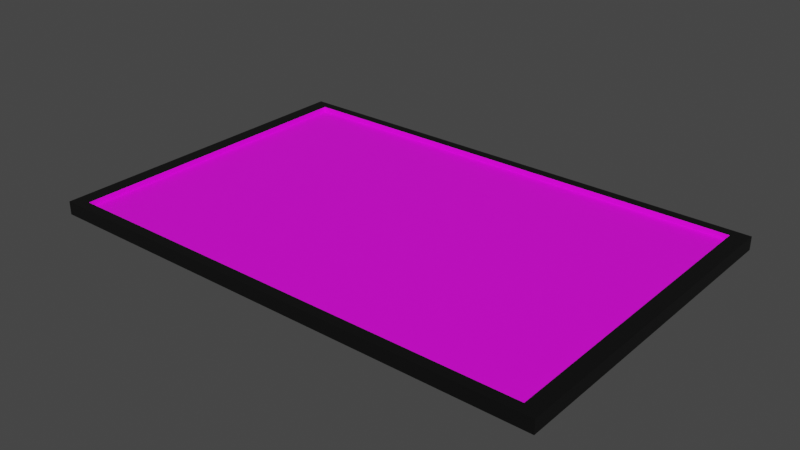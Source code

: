 # Source: garnica.blend  (saved by Blender 2.90.8; exported with 4.5.12 LTS)
import bpy
from mathutils import Matrix  # noqa: F401  (used for matrix-valued properties, if any)

bpy.ops.wm.read_factory_settings(use_empty=True)
scene = bpy.context.scene
scene.name = 'Scene'

# ---- collections
col_collection = bpy.data.collections.new('Collection'); scene.collection.children.link(col_collection)

# ---- images (referenced by path relative to the original .blend; pixels are not part of the script)
import os
ASSET_DIR = os.environ.get("B2B_ASSET_DIR", "")  # directory of the original .blend (textures are referenced by path, not embedded)
HERE = os.path.dirname(os.path.abspath(__file__))  # packed textures are extracted next to this script under _unpacked/

def load_image(name, relpath, width, height, colorspace="sRGB"):
    """Load a texture the original file referenced (path relative to the .blend, or extracted next to this script)."""
    p = next((c for c in (os.path.join(HERE, relpath), os.path.join(ASSET_DIR, relpath)) if relpath and os.path.exists(c)), "")
    if p:
        img = bpy.data.images.load(p, check_existing=True)
        img.name = name
    else:  # same state as the original file: an image datablock whose file is absent (Cycles renders it pink)
        img = bpy.data.images.new(name, width, height)
        img.source = "FILE"
        img.filepath = "//" + (relpath or name)
    img.colorspace_settings.name = colorspace
    return img
img_guernica_jpg = load_image('guernica.jpg', 'guernica.jpg', 1024, 1024, 'sRGB')

# ---- materials (node trees are filled in below, after node groups)
mat_negro = bpy.data.materials.new('NEGRO')
mat_negro.use_transparent_shadow = False
mat_noche_estrellada = bpy.data.materials.new('NOCHE ESTRELLADA')
mat_noche_estrellada.use_transparent_shadow = False

# ---- material node trees
mat_negro.use_nodes = True; mat_negro.node_tree.nodes.clear()
_N = mat_negro.node_tree.nodes; _L = mat_negro.node_tree.links
n0 = _N.new('ShaderNodeBsdfPrincipled'); n0.name = 'Principled BSDF'; n0.location = (10, 300)
n0.distribution = 'GGX'
n0.subsurface_method = 'BURLEY'
n0.inputs[0].default_value = (0.001547, 0.001547, 0.001547, 1.0)
n0.inputs[3].default_value = 1.45
n0.inputs[27].default_value = (0.0, 0.0, 0.0, 1.0)
n0.inputs[28].default_value = 1.0
n1 = _N.new('ShaderNodeOutputMaterial'); n1.name = 'Material Output'; n1.location = (300, 300)
_L.new(n0.outputs[0], n1.inputs[0])
n1.is_active_output = True
mat_noche_estrellada.use_nodes = True; mat_noche_estrellada.node_tree.nodes.clear()
_N = mat_noche_estrellada.node_tree.nodes; _L = mat_noche_estrellada.node_tree.links
n0 = _N.new('ShaderNodeBsdfPrincipled'); n0.name = 'Principled BSDF'; n0.location = (10, 300)
n0.distribution = 'GGX'
n0.subsurface_method = 'BURLEY'
n0.inputs[3].default_value = 1.45
n0.inputs[27].default_value = (0.0, 0.0, 0.0, 1.0)
n0.inputs[28].default_value = 1.0
n1 = _N.new('ShaderNodeOutputMaterial'); n1.name = 'Material Output'; n1.location = (300, 300)
n2 = _N.new('ShaderNodeTexImage'); n2.name = 'Imagen'; n2.location = (-280, 280)
n2.image = img_guernica_jpg
_L.new(n0.outputs[0], n1.inputs[0])
_L.new(n2.outputs[0], n0.inputs[0])
n1.is_active_output = True

# ---- world
world_world = bpy.data.worlds.new('World'); scene.world = world_world
world_world.use_nodes = True; world_world.node_tree.nodes.clear()
_N = world_world.node_tree.nodes; _L = world_world.node_tree.links
n0 = _N.new('ShaderNodeOutputWorld'); n0.name = 'World Output'; n0.location = (300, 300)
n1 = _N.new('ShaderNodeBackground'); n1.name = 'Background'; n1.location = (10, 300)
n1.inputs[0].default_value = (0.05088, 0.05088, 0.05088, 1.0)
_L.new(n1.outputs[0], n0.inputs[0])
n0.is_active_output = True
world_world.color = (0.05088, 0.05088, 0.05088)
world_world.use_sun_shadow = False
world_world.sun_shadow_jitter_overblur = 0.0

# ---- meshes
me_plano = bpy.data.meshes.new('Plano')
me_plano.from_pydata([(-1.0, -1.0, 0.0), (1.0, -1.0, 0.0), (-1.0, 1.0, 0.0), (1.0, 1.0, 0.0), (-0.939, 0.939, 0.0), (-0.939, -0.939, 0.0), (0.939, -0.939, 0.0), (0.939, 0.939, 0.0), (-0.939, 0.939, 0.1394), (-0.939, -0.939, 0.1394), (0.939, -0.939, 0.1394), (0.939, 0.939, 0.1394), (-1.0, 1.0, 0.1394), (-1.0, -1.0, 0.1394), (1.0, -1.0, 0.1394), (1.0, 1.0, 0.1394), (-0.939, 0.939, 0.236), (-0.939, -0.939, 0.236), (0.939, -0.939, 0.236), (0.939, 0.939, 0.236), (-1.0, 1.0, 0.236), (-1.0, -1.0, 0.236), (1.0, -1.0, 0.236), (1.0, 1.0, 0.236)], [], [(5, 4, 7, 6), (5, 0, 2, 4), (6, 1, 0, 5), (7, 3, 1, 6), (4, 2, 3, 7), (9, 10, 11, 8), (13, 14, 22, 21), (15, 12, 20, 23), (9, 8, 16, 17), (11, 10, 18, 19), (1, 3, 15, 14), (2, 0, 13, 12), (3, 2, 12, 15), (0, 1, 14, 13), (17, 16, 20, 21), (18, 17, 21, 22), (19, 18, 22, 23), (16, 19, 23, 20), (8, 11, 19, 16), (10, 9, 17, 18), (14, 15, 23, 22), (12, 13, 21, 20)])
me_plano.polygons.foreach_set('material_index', [0, 0, 0, 0, 0, 1, 0, 0, 1, 1, 0, 0, 0, 0, 0, 0, 0, 0, 1, 1, 0, 0])
_uv = me_plano.uv_layers.new(name='MapaUV')
_uv.uv.foreach_set('vector', [0.7581, 0.4848, 0.02385, 0.4848, 0.02385, 0.01525, 0.7581, 0.01525, 0.7581, 0.4848, 0.7819, 0.5, 1.165e-07, 0.5, 0.02385, 0.4848, 0.7581, 0.01525, 0.7819, 0.0, 0.7819, 0.5, 0.7581, 0.4848, 0.02385, 0.01525, 0.0, 7.451e-08, 0.7819, 0.0, 0.7581, 0.01525, 0.02385, 0.4848, 1.165e-07, 0.5, 0.0, 7.451e-08, 0.02385, 0.01525, 0.8298, 1.001, -0.002661, 0.9977, 0.0007782, 0.002885, 0.8298, 0.003655, 0.9455, 0.5, 0.9455, 0.0, 0.9455, 0.0, 0.9455, 0.5, 0.8365, 0.0, 0.8365, 0.5, 0.8365, 0.5, 0.8365, 0.0, 0.8298, 1.001, 0.8298, 0.003655, 0.8298, 0.003655, 0.8298, 1.001, 0.0007782, 0.002885, -0.002661, 0.9977, -0.002661, 0.9977, 0.0007782, 0.002885, 0.8365, 2.98e-08, 0.8365, 0.5, 0.7819, 0.5, 0.7819, 0.0, 1.0, 0.0, 1.0, 0.5, 0.9455, 0.5, 0.9455, 0.0, 0.891, 0.0, 0.891, 0.5, 0.8365, 0.5, 0.8365, 0.0, 0.891, 0.5, 0.891, 0.0, 0.9455, 0.0, 0.9455, 0.5, 0.02385, 0.9848, 0.7581, 0.9848, 0.7819, 1.0, 1.165e-07, 1.0, 0.02385, 0.5152, 0.02385, 0.9848, 1.165e-07, 1.0, 0.0, 0.5, 0.7581, 0.5152, 0.02385, 0.5152, 0.0, 0.5, 0.7819, 0.5, 0.7581, 0.9848, 0.7581, 0.5152, 0.7819, 0.5, 0.7819, 1.0, 0.8298, 0.003655, 0.0007782, 0.002885, 0.0007782, 0.002885, 0.8298, 0.003655, -0.002661, 0.9977, 0.8298, 1.001, 0.8298, 1.001, -0.002661, 0.9977, 0.7819, 0.0, 0.7819, 0.5, 0.7819, 0.5, 0.7819, 0.0, 0.9455, 0.0, 0.9455, 0.5, 0.9455, 0.5, 0.9455, 0.0])
me_plano.materials.append(mat_negro)
me_plano.materials.append(mat_noche_estrellada)
me_plano.use_remesh_fix_poles = True
me_plano.use_remesh_preserve_attributes = False
me_plano.use_mirror_vertex_groups = False
me_plano.update()

# ---- objects
ob_plano = bpy.data.objects.new('Plano', me_plano)

# ---- transforms, parenting, visibility, modifiers, constraints
ob_plano.location = (0.0, 0.0, 0.0)
ob_plano.scale = (4.581, 3.01, 1.0)
ob_plano.lineart.crease_threshold = 0.0

# ---- collection membership
col_collection.objects.link(ob_plano)

# ---- scene / render settings (as saved in the file)
scene.frame_start = 1; scene.frame_end = 250; scene.frame_set(2)
scene.render.engine = 'BLENDER_EEVEE_NEXT'
scene.cycles.use_denoising = False
scene.cycles.samples = 128
scene.cycles.sampling_pattern = 'TABULATED_SOBOL'
scene.cycles.use_adaptive_sampling = False
scene.cycles.use_light_tree = False
scene.view_settings.view_transform = 'Filmic'
bpy.context.view_layer.update()

# ---- added for rendering (the .blend has no active camera and no usable light): camera, sun
cam_auto = bpy.data.cameras.new('AutoCamera')
cam_auto.lens = 50.0
cam_auto.sensor_width = 36.0
cam_auto.clip_end = 1000.0
ob_auto_camera = bpy.data.objects.new('AutoCamera', cam_auto)
scene.collection.objects.link(ob_auto_camera)
ob_auto_camera.location = (10.1451, -12.1741, 8.23403)
ob_auto_camera.rotation_euler = (1.09748, -7.21219e-08, 0.694738)
scene.camera = ob_auto_camera
light_auto_sun = bpy.data.lights.new('AutoSun', 'SUN')
light_auto_sun.energy = 3.0
light_auto_sun.angle = 0.0523599
ob_auto_sun = bpy.data.objects.new('AutoSun', light_auto_sun)
scene.collection.objects.link(ob_auto_sun)
ob_auto_sun.rotation_euler = (0.872665, 0.174533, 0.523599)
bpy.context.view_layer.update()
